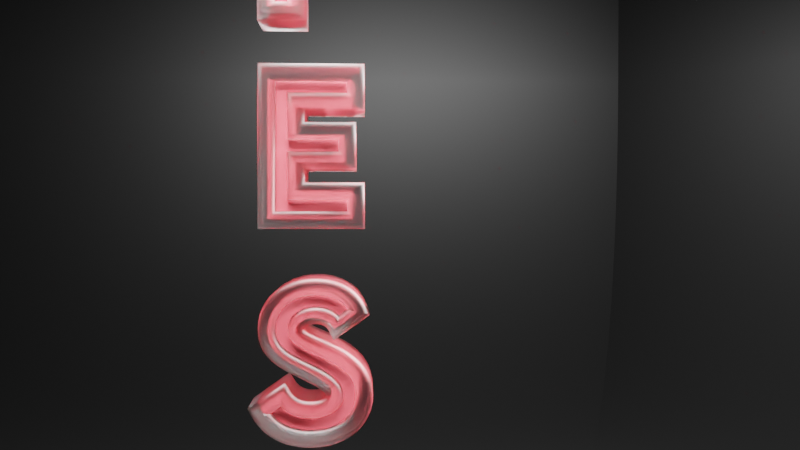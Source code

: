# Source: FESTX.blend  (saved by Blender 2.93.21; exported with 4.5.12 LTS)
import bpy
from mathutils import Matrix  # noqa: F401  (used for matrix-valued properties, if any)

bpy.ops.wm.read_factory_settings(use_empty=True)
scene = bpy.context.scene
scene.name = 'Scene'

# ---- collections
col_collection = bpy.data.collections.new('Collection'); scene.collection.children.link(col_collection)
col_festx_svg = bpy.data.collections.new('FESTX.svg'); scene.collection.children.link(col_festx_svg)
col_untitled_1_svg = bpy.data.collections.new('Untitled-1.svg'); scene.collection.children.link(col_untitled_1_svg)

# ---- materials (node trees are filled in below, after node groups)
mat_material_001 = bpy.data.materials.new('Material.001')
mat_material_003 = bpy.data.materials.new('Material.003')
mat_svgmat = bpy.data.materials.new('SVGMat')
mat_svgmat.diffuse_color = (0.0, 0.0, 0.0, 1.0)
mat_material_002 = bpy.data.materials.new('Material.002')
mat_svgmat_004 = bpy.data.materials.new('SVGMat.004')
mat_svgmat_004.diffuse_color = (0.0, 0.0, 0.0, 1.0)

# ---- material node trees
mat_material_001.use_nodes = True; mat_material_001.node_tree.nodes.clear()
_N = mat_material_001.node_tree.nodes; _L = mat_material_001.node_tree.links
n0 = _N.new('ShaderNodeOutputMaterial'); n0.name = 'Material Output'; n0.location = (300, 300)
n1 = _N.new('ShaderNodeEmission'); n1.name = 'Emission'; n1.location = (10, 300)
n1.inputs[1].default_value = 80.5
_L.new(n1.outputs[0], n0.inputs[0])
n0.is_active_output = True
mat_material_003.use_nodes = True; mat_material_003.node_tree.nodes.clear()
_N = mat_material_003.node_tree.nodes; _L = mat_material_003.node_tree.links
n0 = _N.new('ShaderNodeOutputMaterial'); n0.name = 'Material Output'; n0.location = (300, 300)
n1 = _N.new('ShaderNodeEmission'); n1.name = 'Emission'; n1.location = (10, 300)
n1.inputs[1].default_value = 80.5
_L.new(n1.outputs[0], n0.inputs[0])
n0.is_active_output = True
mat_svgmat.use_nodes = True; mat_svgmat.node_tree.nodes.clear()
_N = mat_svgmat.node_tree.nodes; _L = mat_svgmat.node_tree.links
n0 = _N.new('ShaderNodeOutputMaterial'); n0.name = 'Material Output'; n0.location = (300, 300)
n1 = _N.new('ShaderNodeBsdfPrincipled'); n1.name = 'Principled BSDF'; n1.location = (10, 300)
n1.distribution = 'GGX'
n1.subsurface_method = 'RANDOM_WALK_SKIN'
n1.inputs[0].default_value = (0.8, 0.08631, 0.1064, 1.0)
n1.inputs[2].default_value = 0.4488
n1.inputs[3].default_value = 1.45
n1.inputs[27].default_value = (0.0, 0.0, 0.0, 1.0)
n1.inputs[28].default_value = 1.0
_L.new(n1.outputs[0], n0.inputs[0])
n0.is_active_output = True
mat_material_002.use_nodes = True; mat_material_002.node_tree.nodes.clear()
_N = mat_material_002.node_tree.nodes; _L = mat_material_002.node_tree.links
n0 = _N.new('ShaderNodeBsdfPrincipled'); n0.name = 'Principled BSDF'; n0.location = (10, 300)
n0.distribution = 'GGX'
n0.subsurface_method = 'BURLEY'
n0.inputs[0].default_value = (0.0, 0.0, 0.0, 1.0)
n0.inputs[3].default_value = 1.45
n0.inputs[27].default_value = (0.0, 0.0, 0.0, 1.0)
n0.inputs[28].default_value = 1.0
n1 = _N.new('ShaderNodeOutputMaterial'); n1.name = 'Material Output'; n1.location = (300, 300)
_L.new(n0.outputs[0], n1.inputs[0])
n1.is_active_output = True
mat_svgmat_004.use_nodes = True; mat_svgmat_004.node_tree.nodes.clear()
_N = mat_svgmat_004.node_tree.nodes; _L = mat_svgmat_004.node_tree.links
n0 = _N.new('ShaderNodeOutputMaterial'); n0.name = 'Material Output'; n0.location = (300, 300)
n1 = _N.new('ShaderNodeBsdfGlass'); n1.name = 'Glass BSDF'; n1.location = (10, 300)
n1.distribution = 'BECKMANN'
n1.inputs[1].default_value = 0.5
n1.inputs[2].default_value = 1.45
_L.new(n1.outputs[0], n0.inputs[0])
n0.is_active_output = True

# ---- world
world_world = bpy.data.worlds.new('World'); scene.world = world_world
world_world.use_nodes = True; world_world.node_tree.nodes.clear()
_N = world_world.node_tree.nodes; _L = world_world.node_tree.links
n0 = _N.new('ShaderNodeOutputWorld'); n0.name = 'World Output'; n0.location = (300, 300)
n1 = _N.new('ShaderNodeBackground'); n1.name = 'Background'; n1.location = (10, 300)
n1.inputs[0].default_value = (0.05088, 0.05088, 0.05088, 1.0)
n1.inputs[1].default_value = 0.0
_L.new(n1.outputs[0], n0.inputs[0])
n0.is_active_output = True
world_world.color = (0.05088, 0.05088, 0.05088)
world_world.use_sun_shadow = False
world_world.sun_shadow_jitter_overblur = 0.0

# ---- cameras
cam_camera_001 = bpy.data.cameras.new('Camera.001')
cam_camera_001.lens = 33.5
cam_camera_001.dof.focus_distance = 33.18

# ---- meshes
me_plane_001 = bpy.data.meshes.new('Plane.001')
me_plane_001.from_pydata([(-1.0, -1.0, 0.0), (1.0, -1.0, 0.0), (-1.0, 1.0, 0.0), (1.0, 1.0, 0.0)], [], [(0, 1, 3, 2)])
_uv = me_plane_001.uv_layers.new(name='UVMap')
_uv.uv.foreach_set('vector', [0.0, 0.0, 1.0, 0.0, 1.0, 1.0, 0.0, 1.0])
me_plane_001.materials.append(mat_material_001)
me_plane_001.use_remesh_fix_poles = True
me_plane_001.use_remesh_preserve_attributes = False
me_plane_001.use_mirror_vertex_groups = False
me_plane_001.update()
me_plane_002 = bpy.data.meshes.new('Plane.002')
me_plane_002.from_pydata([(-1.0, -1.0, 0.0), (1.0, -1.0, 0.0), (-1.0, 1.0, 0.0), (1.0, 1.0, 0.0)], [], [(0, 1, 3, 2)])
_uv = me_plane_002.uv_layers.new(name='UVMap')
_uv.uv.foreach_set('vector', [0.0, 0.0, 1.0, 0.0, 1.0, 1.0, 0.0, 1.0])
me_plane_002.materials.append(mat_material_003)
me_plane_002.use_remesh_fix_poles = True
me_plane_002.use_remesh_preserve_attributes = False
me_plane_002.use_mirror_vertex_groups = False
me_plane_002.update()
me_plane = bpy.data.meshes.new('Plane')
me_plane.from_pydata([(-1.0, -1.0, 0.0), (1.0, -1.0, 0.0), (-1.0, 1.0, 0.0), (1.0, 1.0, 0.0), (-1.0, -1.0, 1.056), (1.0, -1.0, 1.056)], [], [(0, 1, 3, 2), (1, 0, 4, 5)])
me_plane.polygons.foreach_set('use_smooth', [True] * 2)
_uv = me_plane.uv_layers.new(name='UVMap')
_uv.uv.foreach_set('vector', [0.0, 0.0, 1.0, 0.0, 1.0, 1.0, 0.0, 1.0, 1.0, 0.0, 0.0, 0.0, 0.0, 0.0, 1.0, 0.0])
me_plane.materials.append(mat_material_002)
me_plane.use_remesh_fix_poles = True
me_plane.use_remesh_preserve_attributes = False
me_plane.use_mirror_vertex_groups = False
me_plane.update()
me_plane_003 = bpy.data.meshes.new('Plane.003')
me_plane_003.from_pydata([(-1.0, -1.0, 0.0), (1.0, -1.0, 0.0), (-1.0, 1.0, 0.0), (1.0, 1.0, 0.0), (-1.0, -1.0, 1.056), (1.0, -1.0, 1.056)], [], [(0, 1, 3, 2), (1, 0, 4, 5)])
me_plane_003.polygons.foreach_set('use_smooth', [True] * 2)
_uv = me_plane_003.uv_layers.new(name='UVMap')
_uv.uv.foreach_set('vector', [0.0, 0.0, 1.0, 0.0, 1.0, 1.0, 0.0, 1.0, 1.0, 0.0, 0.0, 0.0, 0.0, 0.0, 1.0, 0.0])
me_plane_003.materials.append(mat_material_002)
me_plane_003.use_remesh_fix_poles = True
me_plane_003.use_remesh_preserve_attributes = False
me_plane_003.use_mirror_vertex_groups = False
me_plane_003.update()

# ---- curves / text
cu_curve = bpy.data.curves.new('Curve', 'CURVE')
cu_curve.dimensions = '2D'
_sp = cu_curve.splines.new('BEZIER'); _sp.bezier_points.add(9)
_sp.bezier_points.foreach_set('co', [0.009556, 0.1773, 0.0, 0.009556, 0.1721, 0.0, 0.01849, 0.1721, 0.0, 0.01849, 0.1669, 0.0, 0.009556, 0.1669, 0.0, 0.009556, 0.1565, 0.0, 0.004346, 0.1565, 0.0, 0.004346, 0.1825, 0.0, 0.01997, 0.1825, 0.0, 0.01997, 0.1773, 0.0])
_sp.bezier_points.foreach_set('handle_left', [0.01303, 0.1773, 0.0, 0.009556, 0.1738, 0.0, 0.01552, 0.1721, 0.0, 0.01849, 0.1686, 0.0, 0.01254, 0.1669, 0.0, 0.009556, 0.16, 0.0, 0.006083, 0.1565, 0.0, 0.004346, 0.1738, 0.0, 0.01476, 0.1825, 0.0, 0.01997, 0.179, 0.0])
_sp.bezier_points.foreach_set('handle_right', [0.009556, 0.1756, 0.0, 0.01254, 0.1721, 0.0, 0.01849, 0.1704, 0.0, 0.01552, 0.1669, 0.0, 0.009556, 0.1634, 0.0, 0.00782, 0.1565, 0.0, 0.004346, 0.1652, 0.0, 0.009555, 0.1825, 0.0, 0.01997, 0.1808, 0.0, 0.0165, 0.1773, 0.0])
for _p, _l, _r in zip(_sp.bezier_points, ['VECTOR', 'VECTOR', 'VECTOR', 'VECTOR', 'VECTOR', 'VECTOR', 'VECTOR', 'VECTOR', 'VECTOR', 'VECTOR'], ['VECTOR', 'VECTOR', 'VECTOR', 'VECTOR', 'VECTOR', 'VECTOR', 'VECTOR', 'VECTOR', 'VECTOR', 'VECTOR']): _p.handle_left_type = _l; _p.handle_right_type = _r
_sp.use_cyclic_u = True
cu_curve.materials.append(mat_svgmat)
cu_curve.use_path_clamp = True
cu_curve.extrude = 0.004
cu_curve.fill_mode = 'BOTH'
cu_curve_001 = bpy.data.curves.new('Curve.001', 'CURVE')
cu_curve_001.dimensions = '2D'
_sp = cu_curve_001.splines.new('BEZIER'); _sp.bezier_points.add(11)
_sp.bezier_points.foreach_set('co', [0.009556, 0.1378, 0.0, 0.009556, 0.1327, 0.0, 0.01849, 0.1327, 0.0, 0.01849, 0.1276, 0.0, 0.009556, 0.1276, 0.0, 0.009556, 0.1222, 0.0, 0.01997, 0.1222, 0.0, 0.01997, 0.117, 0.0, 0.004346, 0.117, 0.0, 0.004346, 0.1429, 0.0, 0.01997, 0.1429, 0.0, 0.01997, 0.1378, 0.0])
_sp.bezier_points.foreach_set('handle_left', [0.01303, 0.1378, 0.0, 0.009556, 0.1344, 0.0, 0.01552, 0.1327, 0.0, 0.01849, 0.1293, 0.0, 0.01254, 0.1276, 0.0, 0.009556, 0.124, 0.0, 0.0165, 0.1222, 0.0, 0.01997, 0.1187, 0.0, 0.009555, 0.117, 0.0, 0.004346, 0.1343, 0.0, 0.01476, 0.1429, 0.0, 0.01997, 0.1395, 0.0])
_sp.bezier_points.foreach_set('handle_right', [0.009556, 0.1361, 0.0, 0.01254, 0.1327, 0.0, 0.01849, 0.131, 0.0, 0.01552, 0.1276, 0.0, 0.009556, 0.1258, 0.0, 0.01303, 0.1222, 0.0, 0.01997, 0.1205, 0.0, 0.01476, 0.117, 0.0, 0.004346, 0.1257, 0.0, 0.009555, 0.1429, 0.0, 0.01997, 0.1412, 0.0, 0.0165, 0.1378, 0.0])
for _p, _l, _r in zip(_sp.bezier_points, ['VECTOR', 'VECTOR', 'VECTOR', 'VECTOR', 'VECTOR', 'VECTOR', 'VECTOR', 'VECTOR', 'VECTOR', 'VECTOR', 'VECTOR', 'VECTOR'], ['VECTOR', 'VECTOR', 'VECTOR', 'VECTOR', 'VECTOR', 'VECTOR', 'VECTOR', 'VECTOR', 'VECTOR', 'VECTOR', 'VECTOR', 'VECTOR']): _p.handle_left_type = _l; _p.handle_right_type = _r
_sp.use_cyclic_u = True
cu_curve_001.materials.append(mat_svgmat)
cu_curve_001.use_path_clamp = True
cu_curve_001.extrude = 0.004
cu_curve_001.fill_mode = 'BOTH'
cu_curve_002 = bpy.data.curves.new('Curve.002', 'CURVE')
cu_curve_002.dimensions = '2D'
_sp = cu_curve_002.splines.new('BEZIER'); _sp.bezier_points.add(13)
_sp.bezier_points.foreach_set('co', [0.002898, 0.08199, 0.0, 0.007064, 0.08491, 0.0, 0.0121, 0.08224, 0.0, 0.01618, 0.08462, 0.0, 0.01036, 0.08937, 0.0, 0.00425, 0.09653, 0.0, 0.0128, 0.104, 0.0, 0.02044, 0.09938, 0.0, 0.0166, 0.09669, 0.0, 0.01288, 0.09886, 0.0, 0.009497, 0.09641, 0.0, 0.01443, 0.09293, 0.0, 0.02143, 0.08474, 0.0, 0.01202, 0.077, 0.0])
_sp.bezier_points.foreach_set('handle_left', [0.004634, 0.07877, 0.0, 0.005676, 0.08394, 0.0, 0.009861, 0.08224, 0.0, 0.01618, 0.08324, 0.0, 0.01308, 0.08801, 0.0, 0.00425, 0.0924, 0.0, 0.008043, 0.104, 0.0, 0.01926, 0.1025, 0.0, 0.0166, 0.09669, 0.0, 0.01434, 0.09886, 0.0, 0.009497, 0.09773, 0.0, 0.01147, 0.09433, 0.0, 0.02143, 0.08872, 0.0, 0.01757, 0.077, 0.0])
_sp.bezier_points.foreach_set('handle_right', [0.004287, 0.08296, 0.0, 0.008193, 0.08308, 0.0, 0.01454, 0.08224, 0.0, 0.01618, 0.08652, 0.0, 0.007448, 0.09081, 0.0, 0.00425, 0.101, 0.0, 0.01634, 0.104, 0.0, 0.02044, 0.09938, 0.0, 0.01582, 0.09824, 0.0, 0.01094, 0.09886, 0.0, 0.009497, 0.09486, 0.0, 0.01873, 0.09091, 0.0, 0.02143, 0.08001, 0.0, 0.00777, 0.077, 0.0])
for _p, _l, _r in zip(_sp.bezier_points, ['FREE', 'VECTOR', 'FREE', 'FREE', 'FREE', 'FREE', 'FREE', 'FREE', 'FREE', 'FREE', 'FREE', 'FREE', 'FREE', 'FREE'], ['VECTOR', 'FREE', 'FREE', 'FREE', 'FREE', 'FREE', 'FREE', 'FREE', 'FREE', 'FREE', 'FREE', 'FREE', 'FREE', 'FREE']): _p.handle_left_type = _l; _p.handle_right_type = _r
_sp.use_cyclic_u = True
cu_curve_002.materials.append(mat_svgmat)
cu_curve_002.use_path_clamp = True
cu_curve_002.extrude = 0.004
cu_curve_002.fill_mode = 'BOTH'
cu_curve_003 = bpy.data.curves.new('Curve.003', 'CURVE')
cu_curve_003.dimensions = '2D'
_sp = cu_curve_003.splines.new('BEZIER'); _sp.bezier_points.add(7)
_sp.bezier_points.foreach_set('co', [0.02115, 0.05876, 0.0, 0.01477, 0.05876, 0.0, 0.01477, 0.03802, 0.0, 0.009556, 0.03802, 0.0, 0.009556, 0.05876, 0.0, 0.003172, 0.05876, 0.0, 0.003172, 0.06393, 0.0, 0.02115, 0.06393, 0.0])
_sp.bezier_points.foreach_set('handle_left', [0.02115, 0.06048, 0.0, 0.0169, 0.05876, 0.0, 0.01477, 0.04494, 0.0, 0.0113, 0.03802, 0.0, 0.009556, 0.05185, 0.0, 0.0053, 0.05876, 0.0, 0.003172, 0.0622, 0.0, 0.01516, 0.06393, 0.0])
_sp.bezier_points.foreach_set('handle_right', [0.01902, 0.05876, 0.0, 0.01477, 0.05185, 0.0, 0.01304, 0.03802, 0.0, 0.009556, 0.04494, 0.0, 0.007428, 0.05876, 0.0, 0.003172, 0.06048, 0.0, 0.009164, 0.06393, 0.0, 0.02115, 0.0622, 0.0])
for _p, _l, _r in zip(_sp.bezier_points, ['VECTOR', 'VECTOR', 'VECTOR', 'VECTOR', 'VECTOR', 'VECTOR', 'VECTOR', 'VECTOR'], ['VECTOR', 'VECTOR', 'VECTOR', 'VECTOR', 'VECTOR', 'VECTOR', 'VECTOR', 'VECTOR']): _p.handle_left_type = _l; _p.handle_right_type = _r
_sp.use_cyclic_u = True
cu_curve_003.materials.append(mat_svgmat)
cu_curve_003.use_path_clamp = True
cu_curve_003.extrude = 0.004
cu_curve_003.fill_mode = 'BOTH'
cu_curve_004 = bpy.data.curves.new('Curve.004', 'CURVE')
cu_curve_004.dimensions = '2D'
_sp = cu_curve_004.splines.new('BEZIER'); _sp.bezier_points.add(11)
_sp.bezier_points.foreach_set('co', [0.008865, 0.01402, 0.0, 0.001468, 0.02648, 0.0, 0.007437, 0.02648, 0.0, 0.01188, 0.01863, 0.0, 0.0163, 0.02648, 0.0, 0.02228, 0.02648, 0.0, 0.01488, 0.01404, 0.0, 0.02278, 0.0005672, 0.0, 0.01679, 0.0005672, 0.0, 0.01187, 0.009264, 0.0, 0.006965, 0.0005672, 0.0, 0.000985, 0.0005672, 0.0])
_sp.bezier_points.foreach_set('handle_left', [0.006238, 0.009534, 0.0, 0.003933, 0.02232, 0.0, 0.005447, 0.02648, 0.0, 0.0104, 0.02125, 0.0, 0.01482, 0.02386, 0.0, 0.02028, 0.02648, 0.0, 0.01734, 0.01818, 0.0, 0.02014, 0.005057, 0.0, 0.01879, 0.0005672, 0.0, 0.01351, 0.006365, 0.0, 0.0086, 0.003466, 0.0, 0.002978, 0.0005672, 0.0])
_sp.bezier_points.foreach_set('handle_right', [0.006399, 0.01817, 0.0, 0.003457, 0.02648, 0.0, 0.008917, 0.02386, 0.0, 0.01335, 0.02125, 0.0, 0.01829, 0.02648, 0.0, 0.01981, 0.02233, 0.0, 0.01751, 0.009548, 0.0, 0.02078, 0.0005672, 0.0, 0.01515, 0.003466, 0.0, 0.01024, 0.006365, 0.0, 0.004972, 0.0005672, 0.0, 0.003612, 0.005051, 0.0])
for _p, _l, _r in zip(_sp.bezier_points, ['VECTOR', 'VECTOR', 'VECTOR', 'VECTOR', 'VECTOR', 'VECTOR', 'VECTOR', 'VECTOR', 'VECTOR', 'VECTOR', 'VECTOR', 'VECTOR'], ['VECTOR', 'VECTOR', 'VECTOR', 'VECTOR', 'VECTOR', 'VECTOR', 'VECTOR', 'VECTOR', 'VECTOR', 'VECTOR', 'VECTOR', 'VECTOR']): _p.handle_left_type = _l; _p.handle_right_type = _r
_sp.use_cyclic_u = True
cu_curve_004.materials.append(mat_svgmat)
cu_curve_004.use_path_clamp = True
cu_curve_004.extrude = 0.004
cu_curve_004.fill_mode = 'BOTH'
cu_curve_015 = bpy.data.curves.new('Curve.015', 'CURVE')
cu_curve_015.dimensions = '2D'
_sp = cu_curve_015.splines.new('BEZIER'); _sp.bezier_points.add(9)
_sp.bezier_points.foreach_set('co', [0.01012, 0.1559, 0.0, 0.003782, 0.1559, 0.0, 0.003782, 0.1831, 0.0, 0.02054, 0.1831, 0.0, 0.02054, 0.1767, 0.0, 0.01012, 0.1767, 0.0, 0.01012, 0.1726, 0.0, 0.01906, 0.1726, 0.0, 0.01906, 0.1663, 0.0, 0.01012, 0.1663, 0.0])
_sp.bezier_points.foreach_set('handle_left', [0.01012, 0.1594, 0.0, 0.005895, 0.1559, 0.0, 0.003782, 0.174, 0.0, 0.01495, 0.1831, 0.0, 0.02054, 0.1788, 0.0, 0.01359, 0.1767, 0.0, 0.01012, 0.174, 0.0, 0.01608, 0.1726, 0.0, 0.01906, 0.1684, 0.0, 0.0131, 0.1663, 0.0])
_sp.bezier_points.foreach_set('handle_right', [0.008008, 0.1559, 0.0, 0.003782, 0.165, 0.0, 0.009367, 0.1831, 0.0, 0.02054, 0.181, 0.0, 0.01707, 0.1767, 0.0, 0.01012, 0.1754, 0.0, 0.0131, 0.1726, 0.0, 0.01906, 0.1705, 0.0, 0.01608, 0.1663, 0.0, 0.01012, 0.1629, 0.0])
for _p, _l, _r in zip(_sp.bezier_points, ['VECTOR', 'VECTOR', 'VECTOR', 'VECTOR', 'VECTOR', 'VECTOR', 'VECTOR', 'VECTOR', 'VECTOR', 'VECTOR'], ['VECTOR', 'VECTOR', 'VECTOR', 'VECTOR', 'VECTOR', 'VECTOR', 'VECTOR', 'VECTOR', 'VECTOR', 'VECTOR']): _p.handle_left_type = _l; _p.handle_right_type = _r
_sp.use_cyclic_u = True
_sp = cu_curve_015.splines.new('BEZIER'); _sp.bezier_points.add(9)
_sp.bezier_points.foreach_set('co', [0.004911, 0.1571, 0.0, 0.008992, 0.1571, 0.0, 0.008992, 0.1675, 0.0, 0.01793, 0.1675, 0.0, 0.01793, 0.1715, 0.0, 0.008992, 0.1715, 0.0, 0.008992, 0.1779, 0.0, 0.01941, 0.1779, 0.0, 0.01941, 0.1819, 0.0, 0.004911, 0.1819, 0.0])
_sp.bezier_points.foreach_set('handle_left', [0.004911, 0.1653, 0.0, 0.007631, 0.1571, 0.0, 0.008992, 0.164, 0.0, 0.01495, 0.1675, 0.0, 0.01793, 0.1702, 0.0, 0.01197, 0.1715, 0.0, 0.008992, 0.1758, 0.0, 0.01594, 0.1779, 0.0, 0.01941, 0.1806, 0.0, 0.009743, 0.1819, 0.0])
_sp.bezier_points.foreach_set('handle_right', [0.006271, 0.1571, 0.0, 0.008992, 0.1605, 0.0, 0.01197, 0.1675, 0.0, 0.01793, 0.1688, 0.0, 0.01495, 0.1715, 0.0, 0.008992, 0.1736, 0.0, 0.01246, 0.1779, 0.0, 0.01941, 0.1792, 0.0, 0.01458, 0.1819, 0.0, 0.004911, 0.1736, 0.0])
for _p, _l, _r in zip(_sp.bezier_points, ['VECTOR', 'VECTOR', 'VECTOR', 'VECTOR', 'VECTOR', 'VECTOR', 'VECTOR', 'VECTOR', 'VECTOR', 'VECTOR'], ['VECTOR', 'VECTOR', 'VECTOR', 'VECTOR', 'VECTOR', 'VECTOR', 'VECTOR', 'VECTOR', 'VECTOR', 'VECTOR']): _p.handle_left_type = _l; _p.handle_right_type = _r
_sp.use_cyclic_u = True
cu_curve_015.materials.append(mat_svgmat_004)
cu_curve_015.use_path_clamp = True
cu_curve_015.extrude = 0.004
cu_curve_015.bevel_depth = 0.001
cu_curve_015.fill_mode = 'BOTH'
cu_curve_016 = bpy.data.curves.new('Curve.016', 'CURVE')
cu_curve_016.dimensions = '2D'
_sp = cu_curve_016.splines.new('BEZIER'); _sp.bezier_points.add(11)
_sp.bezier_points.foreach_set('co', [0.02054, 0.1165, 0.0, 0.003782, 0.1165, 0.0, 0.003782, 0.1435, 0.0, 0.02054, 0.1435, 0.0, 0.02054, 0.1372, 0.0, 0.01012, 0.1372, 0.0, 0.01012, 0.1333, 0.0, 0.01906, 0.1333, 0.0, 0.01906, 0.127, 0.0, 0.01012, 0.127, 0.0, 0.01012, 0.1227, 0.0, 0.02054, 0.1227, 0.0])
_sp.bezier_points.foreach_set('handle_left', [0.02054, 0.1185, 0.0, 0.009367, 0.1165, 0.0, 0.003782, 0.1345, 0.0, 0.01495, 0.1435, 0.0, 0.02054, 0.1393, 0.0, 0.01359, 0.1372, 0.0, 0.01012, 0.1346, 0.0, 0.01608, 0.1333, 0.0, 0.01906, 0.1291, 0.0, 0.0131, 0.127, 0.0, 0.01012, 0.1241, 0.0, 0.01707, 0.1227, 0.0])
_sp.bezier_points.foreach_set('handle_right', [0.01495, 0.1165, 0.0, 0.003782, 0.1255, 0.0, 0.009367, 0.1435, 0.0, 0.02054, 0.1414, 0.0, 0.01707, 0.1372, 0.0, 0.01012, 0.1359, 0.0, 0.0131, 0.1333, 0.0, 0.01906, 0.1312, 0.0, 0.01608, 0.127, 0.0, 0.01012, 0.1256, 0.0, 0.01359, 0.1227, 0.0, 0.02054, 0.1206, 0.0])
for _p, _l, _r in zip(_sp.bezier_points, ['VECTOR', 'VECTOR', 'VECTOR', 'VECTOR', 'VECTOR', 'VECTOR', 'VECTOR', 'VECTOR', 'VECTOR', 'VECTOR', 'VECTOR', 'VECTOR'], ['VECTOR', 'VECTOR', 'VECTOR', 'VECTOR', 'VECTOR', 'VECTOR', 'VECTOR', 'VECTOR', 'VECTOR', 'VECTOR', 'VECTOR', 'VECTOR']): _p.handle_left_type = _l; _p.handle_right_type = _r
_sp.use_cyclic_u = True
_sp = cu_curve_016.splines.new('BEZIER'); _sp.bezier_points.add(11)
_sp.bezier_points.foreach_set('co', [0.004911, 0.1176, 0.0, 0.01941, 0.1176, 0.0, 0.01941, 0.1216, 0.0, 0.008992, 0.1216, 0.0, 0.008992, 0.1281, 0.0, 0.01793, 0.1281, 0.0, 0.01793, 0.1322, 0.0, 0.008992, 0.1322, 0.0, 0.008992, 0.1384, 0.0, 0.01941, 0.1384, 0.0, 0.01941, 0.1424, 0.0, 0.004911, 0.1424, 0.0])
_sp.bezier_points.foreach_set('handle_left', [0.004911, 0.1258, 0.0, 0.01458, 0.1176, 0.0, 0.01941, 0.1203, 0.0, 0.01246, 0.1216, 0.0, 0.008992, 0.126, 0.0, 0.01495, 0.1281, 0.0, 0.01793, 0.1308, 0.0, 0.01197, 0.1322, 0.0, 0.008992, 0.1363, 0.0, 0.01594, 0.1384, 0.0, 0.01941, 0.141, 0.0, 0.009743, 0.1424, 0.0])
_sp.bezier_points.foreach_set('handle_right', [0.009743, 0.1176, 0.0, 0.01941, 0.1189, 0.0, 0.01594, 0.1216, 0.0, 0.008992, 0.1238, 0.0, 0.01197, 0.1281, 0.0, 0.01793, 0.1295, 0.0, 0.01495, 0.1322, 0.0, 0.008992, 0.1342, 0.0, 0.01246, 0.1384, 0.0, 0.01941, 0.1397, 0.0, 0.01458, 0.1424, 0.0, 0.004911, 0.1341, 0.0])
for _p, _l, _r in zip(_sp.bezier_points, ['VECTOR', 'VECTOR', 'VECTOR', 'VECTOR', 'VECTOR', 'VECTOR', 'VECTOR', 'VECTOR', 'VECTOR', 'VECTOR', 'VECTOR', 'VECTOR'], ['VECTOR', 'VECTOR', 'VECTOR', 'VECTOR', 'VECTOR', 'VECTOR', 'VECTOR', 'VECTOR', 'VECTOR', 'VECTOR', 'VECTOR', 'VECTOR']): _p.handle_left_type = _l; _p.handle_right_type = _r
_sp.use_cyclic_u = True
cu_curve_016.materials.append(mat_svgmat_004)
cu_curve_016.use_path_clamp = True
cu_curve_016.extrude = 0.004
cu_curve_016.bevel_depth = 0.001
cu_curve_016.fill_mode = 'BOTH'
cu_curve_017 = bpy.data.curves.new('Curve.017', 'CURVE')
cu_curve_017.dimensions = '2D'
_sp = cu_curve_017.splines.new('BEZIER'); _sp.bezier_points.add(19)
_sp.bezier_points.foreach_set('co', [0.01201, 0.07644, 0.0, 0.002402, 0.08172, 0.0, 0.002165, 0.08216, 0.0, 0.007228, 0.08572, 0.0, 0.007541, 0.08521, 0.0, 0.0121, 0.08281, 0.0, 0.01562, 0.08463, 0.0, 0.0103, 0.08876, 0.0, 0.01011, 0.08886, 0.0, 0.003686, 0.09654, 0.0, 0.0128, 0.1045, 0.0, 0.02097, 0.09958, 0.0, 0.02112, 0.09917, 0.0, 0.01638, 0.09586, 0.0, 0.0161, 0.09644, 0.0, 0.01289, 0.0983, 0.0, 0.01007, 0.09641, 0.0, 0.01316, 0.09415, 0.0, 0.01468, 0.09346, 0.0, 0.022, 0.08475, 0.0])
_sp.bezier_points.foreach_set('handle_left', [0.01798, 0.07644, 0.0, 0.004267, 0.07827, 0.0, 0.002165, 0.08216, 0.0, 0.00554, 0.08453, 0.0, 0.007437, 0.08538, 0.0, 0.01001, 0.08281, 0.0, 0.01562, 0.08357, 0.0, 0.01267, 0.08759, 0.0, 0.01011, 0.08886, 0.0, 0.003686, 0.09205, 0.0, 0.007519, 0.1045, 0.0, 0.01979, 0.1027, 0.0, 0.02112, 0.09917, 0.0, 0.01796, 0.09696, 0.0, 0.0162, 0.09625, 0.0, 0.01358, 0.0983, 0.0, 0.01007, 0.09746, 0.0, 0.01107, 0.09507, 0.0, 0.01414, 0.09371, 0.0, 0.022, 0.08937, 0.0])
_sp.bezier_points.foreach_set('handle_right', [0.007592, 0.07644, 0.0, 0.002402, 0.08172, 0.0, 0.003852, 0.08335, 0.0, 0.007332, 0.08555, 0.0, 0.008563, 0.08357, 0.0, 0.01413, 0.08281, 0.0, 0.01562, 0.08613, 0.0, 0.0103, 0.08876, 0.0, 0.007098, 0.09036, 0.0, 0.003686, 0.1012, 0.0, 0.01681, 0.1045, 0.0, 0.02097, 0.09958, 0.0, 0.01954, 0.09806, 0.0, 0.01629, 0.09605, 0.0, 0.01525, 0.09812, 0.0, 0.01133, 0.0983, 0.0, 0.01007, 0.09556, 0.0, 0.01363, 0.09394, 0.0, 0.01848, 0.09166, 0.0, 0.02199, 0.07977, 0.0])
for _p, _l, _r in zip(_sp.bezier_points, ['FREE', 'FREE', 'FREE', 'VECTOR', 'VECTOR', 'FREE', 'FREE', 'FREE', 'FREE', 'FREE', 'FREE', 'FREE', 'FREE', 'VECTOR', 'VECTOR', 'FREE', 'FREE', 'FREE', 'FREE', 'FREE'], ['FREE', 'FREE', 'VECTOR', 'VECTOR', 'FREE', 'FREE', 'FREE', 'FREE', 'FREE', 'FREE', 'FREE', 'FREE', 'VECTOR', 'VECTOR', 'FREE', 'FREE', 'FREE', 'FREE', 'FREE', 'FREE']): _p.handle_left_type = _l; _p.handle_right_type = _r
_sp.use_cyclic_u = True
_sp = cu_curve_017.splines.new('BEZIER'); _sp.bezier_points.add(15)
_sp.bezier_points.foreach_set('co', [0.003644, 0.08182, 0.0, 0.01201, 0.07757, 0.0, 0.02086, 0.08474, 0.0, 0.01418, 0.09242, 0.0, 0.01268, 0.0931, 0.0, 0.008927, 0.09641, 0.0, 0.01288, 0.09943, 0.0, 0.01677, 0.09751, 0.0, 0.01974, 0.09958, 0.0, 0.0128, 0.1034, 0.0, 0.004809, 0.09654, 0.0, 0.0106, 0.08987, 0.0, 0.0108, 0.08977, 0.0, 0.01674, 0.08463, 0.0, 0.01209, 0.08168, 0.0, 0.006912, 0.08412, 0.0])
_sp.bezier_points.foreach_set('handle_left', [0.003644, 0.08182, 0.0, 0.008224, 0.07757, 0.0, 0.02086, 0.08039, 0.0, 0.01819, 0.09053, 0.0, 0.01315, 0.0929, 0.0, 0.008927, 0.09478, 0.0, 0.01067, 0.09943, 0.0, 0.01592, 0.09874, 0.0, 0.01974, 0.09958, 0.0, 0.01618, 0.1034, 0.0, 0.004809, 0.1005, 0.0, 0.007756, 0.09129, 0.0, 0.0108, 0.08977, 0.0, 0.01674, 0.08683, 0.0, 0.01483, 0.08168, 0.0, 0.008139, 0.08248, 0.0])
_sp.bezier_points.foreach_set('handle_right', [0.005337, 0.07904, 0.0, 0.01738, 0.07757, 0.0, 0.02086, 0.0885, 0.0, 0.01365, 0.09268, 0.0, 0.0105, 0.09407, 0.0, 0.008927, 0.0981, 0.0, 0.01453, 0.09943, 0.0, 0.01677, 0.09751, 0.0, 0.01861, 0.1021, 0.0, 0.008168, 0.1034, 0.0, 0.004809, 0.09275, 0.0, 0.0106, 0.08987, 0.0, 0.01372, 0.08832, 0.0, 0.01674, 0.08289, 0.0, 0.009833, 0.08168, 0.0, 0.006912, 0.08412, 0.0])
_sp.use_cyclic_u = True
cu_curve_017.materials.append(mat_svgmat_004)
cu_curve_017.use_path_clamp = True
cu_curve_017.extrude = 0.004
cu_curve_017.bevel_depth = 0.001
cu_curve_017.fill_mode = 'BOTH'
cu_curve_018 = bpy.data.curves.new('Curve.018', 'CURVE')
cu_curve_018.dimensions = '2D'
_sp = cu_curve_018.splines.new('BEZIER'); _sp.bezier_points.add(7)
_sp.bezier_points.foreach_set('co', [0.01534, 0.03745, 0.0, 0.008992, 0.03745, 0.0, 0.008992, 0.0582, 0.0, 0.002608, 0.0582, 0.0, 0.002608, 0.06449, 0.0, 0.02171, 0.06449, 0.0, 0.02171, 0.0582, 0.0, 0.01534, 0.0582, 0.0])
_sp.bezier_points.foreach_set('handle_left', [0.01534, 0.04437, 0.0, 0.01111, 0.03745, 0.0, 0.008992, 0.05129, 0.0, 0.004736, 0.0582, 0.0, 0.002608, 0.06239, 0.0, 0.01534, 0.06449, 0.0, 0.02171, 0.0603, 0.0, 0.01746, 0.0582, 0.0])
_sp.bezier_points.foreach_set('handle_right', [0.01322, 0.03745, 0.0, 0.008992, 0.04437, 0.0, 0.006864, 0.0582, 0.0, 0.002608, 0.0603, 0.0, 0.008976, 0.06449, 0.0, 0.02171, 0.06239, 0.0, 0.01959, 0.0582, 0.0, 0.01534, 0.05129, 0.0])
for _p, _l, _r in zip(_sp.bezier_points, ['VECTOR', 'VECTOR', 'VECTOR', 'VECTOR', 'VECTOR', 'VECTOR', 'VECTOR', 'VECTOR'], ['VECTOR', 'VECTOR', 'VECTOR', 'VECTOR', 'VECTOR', 'VECTOR', 'VECTOR', 'VECTOR']): _p.handle_left_type = _l; _p.handle_right_type = _r
_sp.use_cyclic_u = True
_sp = cu_curve_018.splines.new('BEZIER'); _sp.bezier_points.add(7)
_sp.bezier_points.foreach_set('co', [0.01012, 0.03858, 0.0, 0.01421, 0.03858, 0.0, 0.01421, 0.05933, 0.0, 0.02058, 0.05933, 0.0, 0.02058, 0.06336, 0.0, 0.003737, 0.06336, 0.0, 0.003737, 0.05933, 0.0, 0.01012, 0.05933, 0.0])
_sp.bezier_points.foreach_set('handle_left', [0.01012, 0.0455, 0.0, 0.01285, 0.03858, 0.0, 0.01421, 0.05241, 0.0, 0.01845, 0.05933, 0.0, 0.02058, 0.06202, 0.0, 0.00935, 0.06336, 0.0, 0.003737, 0.06067, 0.0, 0.007993, 0.05933, 0.0])
_sp.bezier_points.foreach_set('handle_right', [0.01148, 0.03858, 0.0, 0.01421, 0.0455, 0.0, 0.01633, 0.05933, 0.0, 0.02058, 0.06067, 0.0, 0.01496, 0.06336, 0.0, 0.003737, 0.06202, 0.0, 0.005865, 0.05933, 0.0, 0.01012, 0.05241, 0.0])
for _p, _l, _r in zip(_sp.bezier_points, ['VECTOR', 'VECTOR', 'VECTOR', 'VECTOR', 'VECTOR', 'VECTOR', 'VECTOR', 'VECTOR'], ['VECTOR', 'VECTOR', 'VECTOR', 'VECTOR', 'VECTOR', 'VECTOR', 'VECTOR', 'VECTOR']): _p.handle_left_type = _l; _p.handle_right_type = _r
_sp.use_cyclic_u = True
cu_curve_018.materials.append(mat_svgmat_004)
cu_curve_018.use_path_clamp = True
cu_curve_018.extrude = 0.004
cu_curve_018.bevel_depth = 0.001
cu_curve_018.fill_mode = 'BOTH'
cu_curve_019 = bpy.data.curves.new('Curve.019', 'CURVE')
cu_curve_019.dimensions = '2D'
_sp = cu_curve_019.splines.new('BEZIER'); _sp.bezier_points.add(11)
_sp.bezier_points.foreach_set('co', [0.02376, 0.0, 0.0, 0.01647, 0.0, 0.0, 0.01188, 0.008115, 0.0, 0.007296, 0.0, 0.0, 0.0, 0.0, 0.0, 0.008207, 0.01402, 0.0, 0.000477, 0.02704, 0.0, 0.007778, 0.02704, 0.0, 0.01188, 0.01978, 0.0, 0.01598, 0.02704, 0.0, 0.02328, 0.02704, 0.0, 0.01553, 0.01403, 0.0])
_sp.bezier_points.foreach_set('handle_left', [0.02101, 0.004677, 0.0, 0.0189, 0.0, 0.0, 0.01341, 0.00541, 0.0, 0.008823, 0.002705, 0.0, 0.002432, 0.0, 0.0, 0.005471, 0.009345, 0.0, 0.003054, 0.0227, 0.0, 0.005344, 0.02704, 0.0, 0.01052, 0.0222, 0.0, 0.01461, 0.02462, 0.0, 0.02085, 0.02704, 0.0, 0.01812, 0.01837, 0.0])
_sp.bezier_points.foreach_set('handle_right', [0.02133, 0.0, 0.0, 0.01494, 0.002705, 0.0, 0.01035, 0.00541, 0.0, 0.004864, 0.0, 0.0, 0.002736, 0.004673, 0.0, 0.00563, 0.01836, 0.0, 0.002911, 0.02704, 0.0, 0.009147, 0.02462, 0.0, 0.01325, 0.0222, 0.0, 0.01841, 0.02704, 0.0, 0.0207, 0.0227, 0.0, 0.01827, 0.009355, 0.0])
for _p, _l, _r in zip(_sp.bezier_points, ['VECTOR', 'VECTOR', 'VECTOR', 'VECTOR', 'VECTOR', 'VECTOR', 'VECTOR', 'VECTOR', 'VECTOR', 'VECTOR', 'VECTOR', 'VECTOR'], ['VECTOR', 'VECTOR', 'VECTOR', 'VECTOR', 'VECTOR', 'VECTOR', 'VECTOR', 'VECTOR', 'VECTOR', 'VECTOR', 'VECTOR', 'VECTOR']): _p.handle_left_type = _l; _p.handle_right_type = _r
_sp.use_cyclic_u = True
_sp = cu_curve_019.splines.new('BEZIER'); _sp.bezier_points.add(11)
_sp.bezier_points.foreach_set('co', [0.01712, 0.001129, 0.0, 0.02179, 0.001129, 0.0, 0.01421, 0.01404, 0.0, 0.02128, 0.02591, 0.0, 0.01664, 0.02591, 0.0, 0.01189, 0.01749, 0.0, 0.007121, 0.02591, 0.0, 0.002458, 0.02591, 0.0, 0.009514, 0.01402, 0.0, 0.001964, 0.001129, 0.0, 0.006632, 0.001129, 0.0, 0.01186, 0.01041, 0.0])
_sp.bezier_points.foreach_set('handle_left', [0.01537, 0.004222, 0.0, 0.02023, 0.001129, 0.0, 0.01674, 0.009735, 0.0, 0.01893, 0.02195, 0.0, 0.01819, 0.02591, 0.0, 0.01347, 0.02029, 0.0, 0.00871, 0.0231, 0.0, 0.004012, 0.02591, 0.0, 0.007162, 0.01798, 0.0, 0.004481, 0.005426, 0.0, 0.005076, 0.001129, 0.0, 0.01012, 0.007316, 0.0])
_sp.bezier_points.foreach_set('handle_right', [0.01868, 0.001129, 0.0, 0.01926, 0.005432, 0.0, 0.01657, 0.018, 0.0, 0.01973, 0.02591, 0.0, 0.01505, 0.0231, 0.0, 0.0103, 0.02029, 0.0, 0.005566, 0.02591, 0.0, 0.00481, 0.02195, 0.0, 0.006997, 0.009724, 0.0, 0.00352, 0.001129, 0.0, 0.008377, 0.004222, 0.0, 0.01362, 0.007316, 0.0])
for _p, _l, _r in zip(_sp.bezier_points, ['VECTOR', 'VECTOR', 'VECTOR', 'VECTOR', 'VECTOR', 'VECTOR', 'VECTOR', 'VECTOR', 'VECTOR', 'VECTOR', 'VECTOR', 'VECTOR'], ['VECTOR', 'VECTOR', 'VECTOR', 'VECTOR', 'VECTOR', 'VECTOR', 'VECTOR', 'VECTOR', 'VECTOR', 'VECTOR', 'VECTOR', 'VECTOR']): _p.handle_left_type = _l; _p.handle_right_type = _r
_sp.use_cyclic_u = True
cu_curve_019.materials.append(mat_svgmat_004)
cu_curve_019.use_path_clamp = True
cu_curve_019.extrude = 0.004
cu_curve_019.bevel_depth = 0.001
cu_curve_019.fill_mode = 'BOTH'

# ---- objects
ob_plane_001 = bpy.data.objects.new('Plane.001', me_plane_001)
ob_plane_002 = bpy.data.objects.new('Plane.002', me_plane_002)
ob_camera = bpy.data.objects.new('Camera', cam_camera_001)
ob_curve = bpy.data.objects.new('Curve', cu_curve)
ob_curve_001 = bpy.data.objects.new('Curve.001', cu_curve_001)
ob_curve_002 = bpy.data.objects.new('Curve.002', cu_curve_002)
ob_curve_003 = bpy.data.objects.new('Curve.003', cu_curve_003)
ob_curve_004 = bpy.data.objects.new('Curve.004', cu_curve_004)
ob_plane = bpy.data.objects.new('Plane', me_plane)
ob_plane_003 = bpy.data.objects.new('Plane.003', me_plane_003)
ob_curve_010 = bpy.data.objects.new('Curve.010', cu_curve_015)
ob_curve_011 = bpy.data.objects.new('Curve.011', cu_curve_016)
ob_curve_012 = bpy.data.objects.new('Curve.012', cu_curve_017)
ob_curve_013 = bpy.data.objects.new('Curve.013', cu_curve_018)
ob_curve_014 = bpy.data.objects.new('Curve.014', cu_curve_019)

# ---- transforms, parenting, visibility, modifiers, constraints
ob_plane_001.location = (-0.6119, 0.7522, 13.78)
ob_plane_001.rotation_euler = (-0.3191, -0.0, 0.0)
ob_plane_001.scale = (3.225, 3.225, 3.225)
ob_plane_001.lineart.crease_threshold = 0.0
ob_plane_002.location = (-8.989, 0.7522, 11.36)
ob_plane_002.rotation_euler = (-0.3191, -0.6649, 0.0)
ob_plane_002.scale = (3.225, 3.225, 3.225)
ob_plane_002.lineart.crease_threshold = 0.0
ob_camera.location = (-1.05, 6.204, 6.894)
ob_camera.rotation_euler = (1.557, 2.55e-07, -3.192)
ob_camera.scale = (1.0, 1.0, 1.0)
ob_camera.lineart.crease_threshold = 0.0
ob_curve.location = (-0.1052, 0.0, 1.825)
ob_curve.rotation_euler = (1.571, -0.0, 3.142)
ob_curve.scale = (43.04, 43.04, 43.04)
ob_curve.lineart.crease_threshold = 0.0
ob_curve_001.location = (-0.1052, 0.0, 1.825)
ob_curve_001.rotation_euler = (1.571, -0.0, 3.142)
ob_curve_001.scale = (43.04, 43.04, 43.04)
ob_curve_001.lineart.crease_threshold = 0.0
ob_curve_002.location = (-0.1052, 0.0, 1.81)
ob_curve_002.rotation_euler = (1.571, -0.0, 3.142)
ob_curve_002.scale = (43.04, 43.04, 43.04)
ob_curve_002.lineart.crease_threshold = 0.0
ob_curve_003.location = (-0.1052, 0.0, 1.825)
ob_curve_003.rotation_euler = (1.571, -0.0, 3.142)
ob_curve_003.scale = (43.04, 43.04, 43.04)
ob_curve_003.lineart.crease_threshold = 0.0
ob_curve_004.location = (-0.1052, 0.0, 1.825)
ob_curve_004.rotation_euler = (1.571, -0.0, 3.142)
ob_curve_004.scale = (43.04, 43.04, 43.04)
ob_curve_004.lineart.crease_threshold = 0.0
ob_plane.location = (-1.647, 0.6941, 1.051)
ob_plane.scale = (23.01, 23.01, 23.01)
ob_plane.lineart.crease_threshold = 0.0
_m = ob_plane.modifiers.new('Bevel', 'BEVEL')
_m.width = 0.48
_m.width_pct = 0.48
_m.segments = 100
ob_plane_003.location = (-1.647, 0.6941, 1.051)
ob_plane_003.rotation_euler = (0.0, -0.0, -0.7702)
ob_plane_003.scale = (23.01, 23.01, 23.01)
ob_plane_003.lineart.crease_threshold = 0.0
_m = ob_plane_003.modifiers.new('Bevel', 'BEVEL')
_m.width = 0.48
_m.width_pct = 0.48
_m.segments = 100
ob_curve_010.location = (-0.08404, 0.01383, 1.361)
ob_curve_010.rotation_euler = (1.571, -0.0, 3.142)
ob_curve_010.scale = (45.75, 45.75, 45.75)
ob_curve_010.lineart.crease_threshold = 0.0
ob_curve_011.location = (-0.08404, 0.01383, 1.496)
ob_curve_011.rotation_euler = (1.571, -0.0, 3.142)
ob_curve_011.scale = (45.75, 45.75, 45.75)
ob_curve_011.lineart.crease_threshold = 0.0
ob_curve_012.location = (-0.08404, -0.004377, 1.56)
ob_curve_012.rotation_euler = (1.571, -0.0, 3.142)
ob_curve_012.scale = (45.75, 45.75, 45.75)
ob_curve_012.lineart.crease_threshold = 0.0
ob_curve_013.location = (-0.08404, -0.0111, 1.67)
ob_curve_013.rotation_euler = (1.571, -0.0, 3.142)
ob_curve_013.scale = (45.75, 45.75, 45.75)
ob_curve_013.lineart.crease_threshold = 0.0
ob_curve_014.location = (-0.08404, -0.006103, 1.773)
ob_curve_014.rotation_euler = (1.571, -0.0, 3.142)
ob_curve_014.scale = (45.75, 45.75, 45.75)
ob_curve_014.lineart.crease_threshold = 0.0

# ---- collection membership
scene.collection.objects.link(ob_plane_001)
scene.collection.objects.link(ob_plane_002)
col_collection.objects.link(ob_camera)
col_festx_svg.objects.link(ob_curve)
col_festx_svg.objects.link(ob_curve_001)
col_festx_svg.objects.link(ob_curve_002)
col_festx_svg.objects.link(ob_curve_003)
col_festx_svg.objects.link(ob_curve_004)
col_festx_svg.objects.link(ob_plane)
col_festx_svg.objects.link(ob_plane_003)
col_untitled_1_svg.objects.link(ob_curve_010)
col_untitled_1_svg.objects.link(ob_curve_011)
col_untitled_1_svg.objects.link(ob_curve_012)
col_untitled_1_svg.objects.link(ob_curve_013)
col_untitled_1_svg.objects.link(ob_curve_014)

# ---- scene / render settings (as saved in the file)
scene.camera = ob_camera
scene.frame_start = 1; scene.frame_end = 250; scene.frame_set(0)
scene.render.engine = 'CYCLES'
scene.render.image_settings.color_depth = '16'
scene.render.resolution_percentage = 156
scene.render.use_border = True
scene.render.border_max_y = 0.9973
scene.render.use_crop_to_border = True
scene.cycles.use_denoising = False
scene.cycles.samples = 128
scene.cycles.sampling_pattern = 'TABULATED_SOBOL'
scene.cycles.use_adaptive_sampling = False
scene.cycles.use_light_tree = False
scene.view_settings.view_transform = 'Filmic'
bpy.context.view_layer.update()
